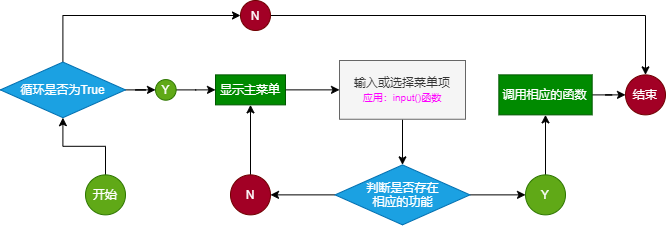

The diagram above was exported from draw.io. Its source (the exported page's mxGraphModel, read from the mxfile embedded in the PNG):
<mxGraphModel dx="820" dy="319" grid="1" gridSize="10" guides="1" tooltips="1" connect="1" arrows="1" fold="1" page="1" pageScale="1" pageWidth="827" pageHeight="1169" math="0" shadow="0">
  <root>
    <mxCell id="0" />
    <mxCell id="1" parent="0" />
    <mxCell id="3" style="edgeStyle=orthogonalEdgeStyle;rounded=0;orthogonalLoop=1;jettySize=auto;html=1;" parent="1" source="2" target="4" edge="1">
      <mxGeometry relative="1" as="geometry">
        <mxPoint x="410" y="219.37" as="targetPoint" />
      </mxGeometry>
    </mxCell>
    <mxCell id="2" value="显示主菜单" style="rounded=0;whiteSpace=wrap;html=1;fillColor=#008a00;strokeColor=#005700;fontColor=#ffffff;" parent="1" vertex="1">
      <mxGeometry x="290" y="204.37" width="70" height="30" as="geometry" />
    </mxCell>
    <mxCell id="7" style="edgeStyle=orthogonalEdgeStyle;rounded=0;orthogonalLoop=1;jettySize=auto;html=1;entryX=0.5;entryY=0;entryDx=0;entryDy=0;" parent="1" source="4" target="6" edge="1">
      <mxGeometry relative="1" as="geometry" />
    </mxCell>
    <mxCell id="4" value="输入或选择菜单项&lt;br&gt;&lt;font style=&quot;font-size: 10px&quot; color=&quot;#ff00ff&quot;&gt;应用：input()函数&lt;/font&gt;" style="rounded=0;whiteSpace=wrap;html=1;fillColor=#f5f5f5;strokeColor=#666666;fontColor=#333333;" parent="1" vertex="1">
      <mxGeometry x="414" y="190" width="126" height="58.75" as="geometry" />
    </mxCell>
    <mxCell id="9" style="edgeStyle=orthogonalEdgeStyle;rounded=0;orthogonalLoop=1;jettySize=auto;html=1;entryX=1;entryY=0.5;entryDx=0;entryDy=0;" parent="1" source="6" target="8" edge="1">
      <mxGeometry relative="1" as="geometry" />
    </mxCell>
    <mxCell id="12" style="edgeStyle=orthogonalEdgeStyle;rounded=0;orthogonalLoop=1;jettySize=auto;html=1;entryX=0;entryY=0.5;entryDx=0;entryDy=0;" parent="1" source="6" target="11" edge="1">
      <mxGeometry relative="1" as="geometry" />
    </mxCell>
    <mxCell id="6" value="判断是否存在&lt;br&gt;相应的功能" style="rhombus;whiteSpace=wrap;html=1;fillColor=#1ba1e2;strokeColor=#006EAF;fontColor=#ffffff;" parent="1" vertex="1">
      <mxGeometry x="409.5" y="294.37" width="135" height="60" as="geometry" />
    </mxCell>
    <mxCell id="10" style="edgeStyle=orthogonalEdgeStyle;rounded=0;orthogonalLoop=1;jettySize=auto;html=1;entryX=0.5;entryY=1;entryDx=0;entryDy=0;" parent="1" source="8" target="2" edge="1">
      <mxGeometry relative="1" as="geometry" />
    </mxCell>
    <mxCell id="8" value="N" style="ellipse;whiteSpace=wrap;html=1;aspect=fixed;fillColor=#a20025;strokeColor=#6F0000;fontColor=#ffffff;" parent="1" vertex="1">
      <mxGeometry x="305" y="304.37" width="40" height="40" as="geometry" />
    </mxCell>
    <mxCell id="15" style="edgeStyle=orthogonalEdgeStyle;rounded=0;orthogonalLoop=1;jettySize=auto;html=1;entryX=0.5;entryY=1;entryDx=0;entryDy=0;" parent="1" source="11" target="14" edge="1">
      <mxGeometry relative="1" as="geometry" />
    </mxCell>
    <mxCell id="11" value="Y" style="ellipse;whiteSpace=wrap;html=1;aspect=fixed;fillColor=#60a917;strokeColor=#2D7600;fontColor=#ffffff;" parent="1" vertex="1">
      <mxGeometry x="600" y="304.37" width="40" height="40" as="geometry" />
    </mxCell>
    <mxCell id="33" style="edgeStyle=orthogonalEdgeStyle;rounded=0;orthogonalLoop=1;jettySize=auto;html=1;entryX=0;entryY=0.5;entryDx=0;entryDy=0;" parent="1" source="14" target="31" edge="1">
      <mxGeometry relative="1" as="geometry" />
    </mxCell>
    <mxCell id="14" value="调用相应的函数" style="rounded=0;whiteSpace=wrap;html=1;fillColor=#008a00;strokeColor=#005700;fontColor=#ffffff;" parent="1" vertex="1">
      <mxGeometry x="573.34" y="204.37" width="93.33" height="40" as="geometry" />
    </mxCell>
    <mxCell id="21" style="edgeStyle=orthogonalEdgeStyle;rounded=0;orthogonalLoop=1;jettySize=auto;html=1;entryX=0.5;entryY=1;entryDx=0;entryDy=0;" parent="1" source="16" target="19" edge="1">
      <mxGeometry relative="1" as="geometry" />
    </mxCell>
    <mxCell id="16" value="开始" style="ellipse;whiteSpace=wrap;html=1;aspect=fixed;fillColor=#60a917;strokeColor=#2D7600;fontColor=#ffffff;" parent="1" vertex="1">
      <mxGeometry x="160" y="304.37" width="40" height="40" as="geometry" />
    </mxCell>
    <mxCell id="24" style="edgeStyle=orthogonalEdgeStyle;rounded=0;orthogonalLoop=1;jettySize=auto;html=1;entryX=0;entryY=0.5;entryDx=0;entryDy=0;" parent="1" source="19" target="23" edge="1">
      <mxGeometry relative="1" as="geometry" />
    </mxCell>
    <mxCell id="30" style="edgeStyle=orthogonalEdgeStyle;rounded=0;orthogonalLoop=1;jettySize=auto;html=1;entryX=0;entryY=0.5;entryDx=0;entryDy=0;" parent="1" source="19" target="26" edge="1">
      <mxGeometry relative="1" as="geometry">
        <Array as="points">
          <mxPoint x="137" y="145" />
        </Array>
      </mxGeometry>
    </mxCell>
    <mxCell id="19" value="循环是否为True" style="rhombus;whiteSpace=wrap;html=1;fillColor=#1ba1e2;strokeColor=#006EAF;fontColor=#ffffff;" parent="1" vertex="1">
      <mxGeometry x="74.83" y="191.56" width="125.17" height="55.63" as="geometry" />
    </mxCell>
    <mxCell id="25" style="edgeStyle=orthogonalEdgeStyle;rounded=0;orthogonalLoop=1;jettySize=auto;html=1;entryX=0;entryY=0.5;entryDx=0;entryDy=0;" parent="1" source="23" target="2" edge="1">
      <mxGeometry relative="1" as="geometry" />
    </mxCell>
    <mxCell id="23" value="Y" style="ellipse;whiteSpace=wrap;html=1;aspect=fixed;fillColor=#60a917;strokeColor=#2D7600;fontColor=#ffffff;" parent="1" vertex="1">
      <mxGeometry x="230" y="209.06" width="20.63" height="20.63" as="geometry" />
    </mxCell>
    <mxCell id="32" style="edgeStyle=orthogonalEdgeStyle;rounded=0;orthogonalLoop=1;jettySize=auto;html=1;entryX=0.5;entryY=0;entryDx=0;entryDy=0;" parent="1" source="26" target="31" edge="1">
      <mxGeometry relative="1" as="geometry" />
    </mxCell>
    <mxCell id="26" value="N" style="ellipse;whiteSpace=wrap;html=1;aspect=fixed;fillColor=#a20025;strokeColor=#6F0000;fontColor=#ffffff;" parent="1" vertex="1">
      <mxGeometry x="315" y="130" width="30" height="30" as="geometry" />
    </mxCell>
    <mxCell id="31" value="结束" style="ellipse;whiteSpace=wrap;html=1;aspect=fixed;fillColor=#a20025;strokeColor=#6F0000;fontColor=#ffffff;" parent="1" vertex="1">
      <mxGeometry x="700" y="204.37" width="40" height="40" as="geometry" />
    </mxCell>
  </root>
</mxGraphModel>